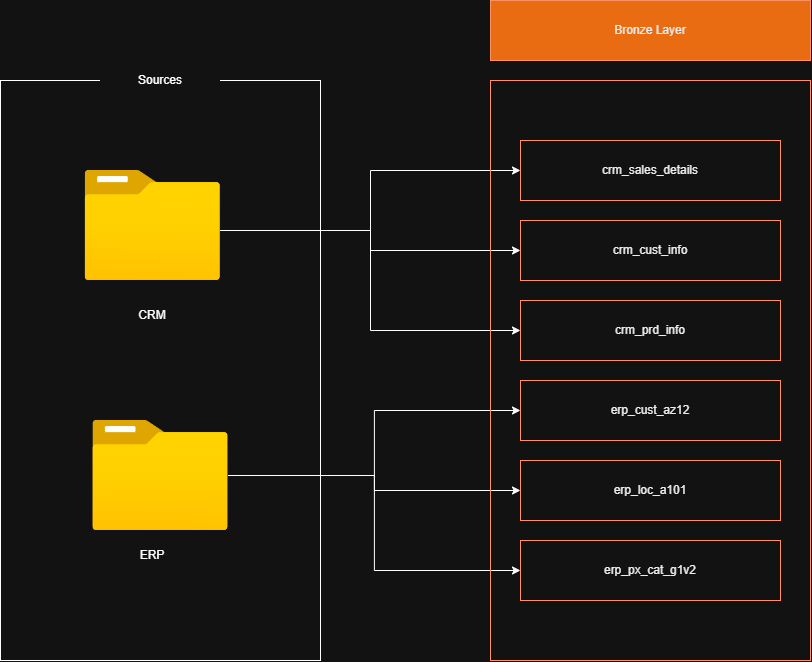

The diagram above was exported from draw.io. Its source (the exported page's mxGraphModel, read from the mxfile embedded in the PNG):
<mxGraphModel dx="1414" dy="783" grid="1" gridSize="10" guides="1" tooltips="1" connect="1" arrows="1" fold="1" page="1" pageScale="1" pageWidth="850" pageHeight="1100" math="0" shadow="0">
  <root>
    <mxCell id="0" />
    <mxCell id="1" parent="0" />
    <mxCell id="V6IyqBQFNvncwwUq4mkK-1" parent="1" style="rounded=0;whiteSpace=wrap;html=1;fillColor=none;" value="" vertex="1">
      <mxGeometry height="580" width="320" x="140" y="190" as="geometry" />
    </mxCell>
    <mxCell id="V6IyqBQFNvncwwUq4mkK-2" parent="1" style="rounded=0;whiteSpace=wrap;html=1;fillColor=default;strokeColor=none;" value="Sources" vertex="1">
      <mxGeometry height="60" width="120" x="240" y="160" as="geometry" />
    </mxCell>
    <mxCell id="V6IyqBQFNvncwwUq4mkK-11" edge="1" parent="1" source="V6IyqBQFNvncwwUq4mkK-4" style="edgeStyle=orthogonalEdgeStyle;rounded=0;orthogonalLoop=1;jettySize=auto;html=1;" target="V6IyqBQFNvncwwUq4mkK-10">
      <mxGeometry relative="1" as="geometry">
        <Array as="points">
          <mxPoint x="510" y="340" />
          <mxPoint x="510" y="280" />
        </Array>
      </mxGeometry>
    </mxCell>
    <mxCell id="V6IyqBQFNvncwwUq4mkK-17" edge="1" parent="1" source="V6IyqBQFNvncwwUq4mkK-4" style="edgeStyle=orthogonalEdgeStyle;rounded=0;orthogonalLoop=1;jettySize=auto;html=1;" target="V6IyqBQFNvncwwUq4mkK-12">
      <mxGeometry relative="1" as="geometry">
        <Array as="points">
          <mxPoint x="510" y="340" />
          <mxPoint x="510" y="360" />
        </Array>
      </mxGeometry>
    </mxCell>
    <mxCell id="V6IyqBQFNvncwwUq4mkK-18" edge="1" parent="1" source="V6IyqBQFNvncwwUq4mkK-4" style="edgeStyle=orthogonalEdgeStyle;rounded=0;orthogonalLoop=1;jettySize=auto;html=1;entryX=0;entryY=0.5;entryDx=0;entryDy=0;" target="V6IyqBQFNvncwwUq4mkK-13">
      <mxGeometry relative="1" as="geometry">
        <Array as="points">
          <mxPoint x="510" y="340" />
          <mxPoint x="510" y="440" />
        </Array>
      </mxGeometry>
    </mxCell>
    <mxCell id="V6IyqBQFNvncwwUq4mkK-4" parent="1" style="image;aspect=fixed;html=1;points=[];align=center;fontSize=12;image=img/lib/azure2/general/Folder_Blank.svg;" value="" vertex="1">
      <mxGeometry height="110" width="135.54" x="224.46" y="280" as="geometry" />
    </mxCell>
    <mxCell id="V6IyqBQFNvncwwUq4mkK-19" edge="1" parent="1" source="V6IyqBQFNvncwwUq4mkK-5" style="edgeStyle=orthogonalEdgeStyle;rounded=0;orthogonalLoop=1;jettySize=auto;html=1;" target="V6IyqBQFNvncwwUq4mkK-14">
      <mxGeometry relative="1" as="geometry" />
    </mxCell>
    <mxCell id="V6IyqBQFNvncwwUq4mkK-20" edge="1" parent="1" source="V6IyqBQFNvncwwUq4mkK-5" style="edgeStyle=orthogonalEdgeStyle;rounded=0;orthogonalLoop=1;jettySize=auto;html=1;entryX=0;entryY=0.5;entryDx=0;entryDy=0;" target="V6IyqBQFNvncwwUq4mkK-15">
      <mxGeometry relative="1" as="geometry" />
    </mxCell>
    <mxCell id="V6IyqBQFNvncwwUq4mkK-21" edge="1" parent="1" source="V6IyqBQFNvncwwUq4mkK-5" style="edgeStyle=orthogonalEdgeStyle;rounded=0;orthogonalLoop=1;jettySize=auto;html=1;entryX=0;entryY=0.5;entryDx=0;entryDy=0;" target="V6IyqBQFNvncwwUq4mkK-16">
      <mxGeometry relative="1" as="geometry" />
    </mxCell>
    <mxCell id="V6IyqBQFNvncwwUq4mkK-5" parent="1" style="image;aspect=fixed;html=1;points=[];align=center;fontSize=12;image=img/lib/azure2/general/Folder_Blank.svg;" value="" vertex="1">
      <mxGeometry height="110" width="135.54" x="232.23000000000002" y="530" as="geometry" />
    </mxCell>
    <mxCell id="V6IyqBQFNvncwwUq4mkK-6" parent="1" style="text;html=1;whiteSpace=wrap;strokeColor=none;fillColor=none;align=center;verticalAlign=middle;rounded=0;" value="CRM" vertex="1">
      <mxGeometry height="30" width="60" x="262.23" y="410" as="geometry" />
    </mxCell>
    <mxCell id="V6IyqBQFNvncwwUq4mkK-7" parent="1" style="text;html=1;whiteSpace=wrap;strokeColor=none;fillColor=none;align=center;verticalAlign=middle;rounded=0;" value="ERP" vertex="1">
      <mxGeometry height="30" width="60" x="262.23" y="650" as="geometry" />
    </mxCell>
    <mxCell id="V6IyqBQFNvncwwUq4mkK-8" parent="1" style="rounded=0;whiteSpace=wrap;html=1;fillColor=none;fontColor=#000000;strokeColor=#C73500;" value="" vertex="1">
      <mxGeometry height="580" width="320" x="630" y="190" as="geometry" />
    </mxCell>
    <mxCell id="V6IyqBQFNvncwwUq4mkK-9" parent="1" style="rounded=0;whiteSpace=wrap;html=1;fillColor=#fa6800;strokeColor=#C73500;fontColor=#000000;" value="Bronze Layer" vertex="1">
      <mxGeometry height="60" width="320" x="630" y="110" as="geometry" />
    </mxCell>
    <mxCell id="V6IyqBQFNvncwwUq4mkK-10" parent="1" style="rounded=0;whiteSpace=wrap;html=1;fillColor=none;strokeColor=#C73500;fontColor=#000000;" value="crm_sales_details" vertex="1">
      <mxGeometry height="60" width="260" x="660" y="250" as="geometry" />
    </mxCell>
    <mxCell id="V6IyqBQFNvncwwUq4mkK-12" parent="1" style="rounded=0;whiteSpace=wrap;html=1;fillColor=none;strokeColor=#C73500;fontColor=#000000;" value="crm_cust_info" vertex="1">
      <mxGeometry height="60" width="260" x="660" y="330" as="geometry" />
    </mxCell>
    <mxCell id="V6IyqBQFNvncwwUq4mkK-13" parent="1" style="rounded=0;whiteSpace=wrap;html=1;fillColor=none;strokeColor=#C73500;fontColor=#000000;" value="crm_prd_info" vertex="1">
      <mxGeometry height="60" width="260" x="660" y="410" as="geometry" />
    </mxCell>
    <mxCell id="V6IyqBQFNvncwwUq4mkK-14" parent="1" style="rounded=0;whiteSpace=wrap;html=1;fillColor=none;strokeColor=#C73500;fontColor=#000000;" value="erp_cust_az12" vertex="1">
      <mxGeometry height="60" width="260" x="660" y="490" as="geometry" />
    </mxCell>
    <mxCell id="V6IyqBQFNvncwwUq4mkK-15" parent="1" style="rounded=0;whiteSpace=wrap;html=1;fillColor=none;strokeColor=#C73500;fontColor=#000000;" value="erp_loc_a101" vertex="1">
      <mxGeometry height="60" width="260" x="660" y="570" as="geometry" />
    </mxCell>
    <mxCell id="V6IyqBQFNvncwwUq4mkK-16" parent="1" style="rounded=0;whiteSpace=wrap;html=1;fillColor=none;strokeColor=#C73500;fontColor=#000000;" value="erp_px_cat_g1v2" vertex="1">
      <mxGeometry height="60" width="260" x="660" y="650" as="geometry" />
    </mxCell>
  </root>
</mxGraphModel>